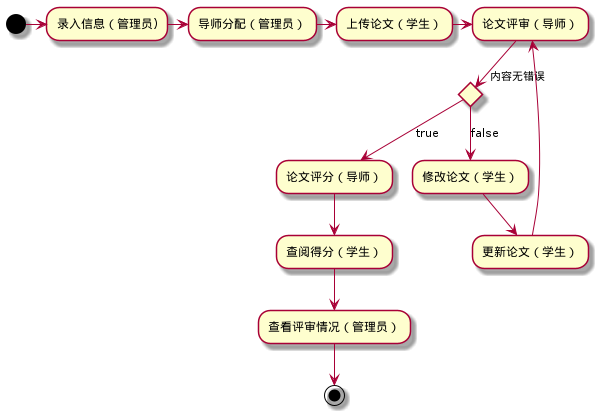

The diagram above was rendered by PlantUML. Its source (embedded in the PNG):
@startuml

(*) -right-> "录入信息（管理员)"
-right-> "导师分配（管理员）"
-right-> "上传论文（学生）"
-right-> "论文评审（导师）"
If "内容无错误" then
--> [true] "论文评分（导师）"
--> "查阅得分（学生）"
else
--> [false] "修改论文（学生）"
--> "更新论文（学生）"
--> "论文评审（导师）"
endif
"查阅得分（学生）" --> "查看评审情况（管理员）"
--> (*)

@enduml